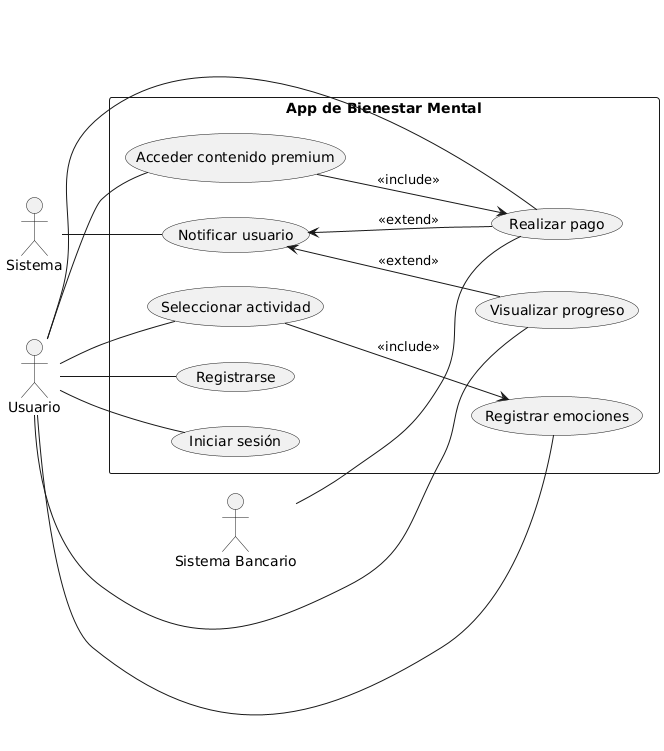

The diagram above was rendered by PlantUML. Its source (embedded in the PNG):
@startuml
left to right direction

actor "Usuario" as U
actor "Sistema" as SYS
actor "Sistema Bancario" as SB

rectangle "App de Bienestar Mental" as ABM {
  (Registrarse) as UC1
  (Iniciar sesión) as UC2
  (Seleccionar actividad) as UC3
  (Registrar emociones) as UC4
  (Visualizar progreso) as UC5
  (Realizar pago) as UC6
  (Acceder contenido premium) as UC7
  (Notificar usuario) as UC8

  UC3 --> UC4 : <<include>>
  UC7 --> UC6 : <<include>>

  UC8 <-- UC5 : <<extend>>
  UC8 <-- UC6 : <<extend>>
}

U -- UC1
U -- UC2
U -- UC3
U -- UC4
U -- UC5
U -- UC6
U -- UC7

SYS -- UC8
SB -- UC6
@enduml